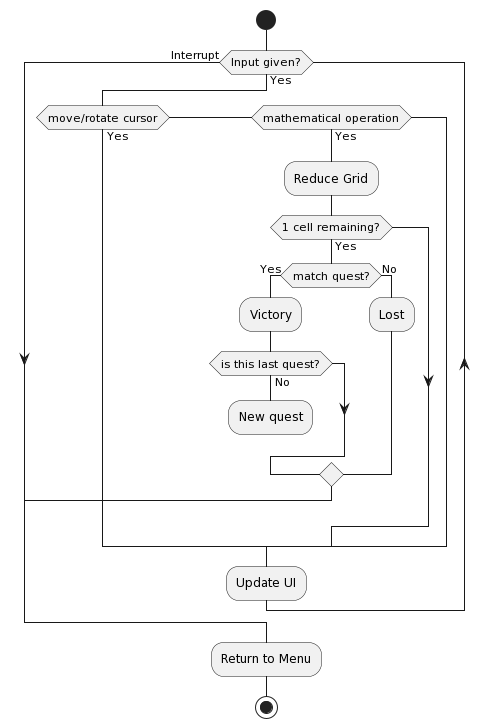

The diagram above was rendered by PlantUML. Its source (embedded in the PNG):
@startuml
skinparam ArrowHeadColor none

start

while (Input given?) is (Yes)  
    if (move/rotate cursor) then (Yes)
    elseif (mathematical operation) then (Yes)
        :Reduce Grid;

        if (1 cell remaining?) then (Yes)
            if (match quest?) then (Yes)
                :Victory;
                if (is this last quest?) then (No)
                    :New quest;
                    detach
                endif
            else (No)
                :Lost;
            endif
            break
        endif
    endif
    :Update UI;
endwhile (Interrupt)
:Return to Menu;

stop
@enduml